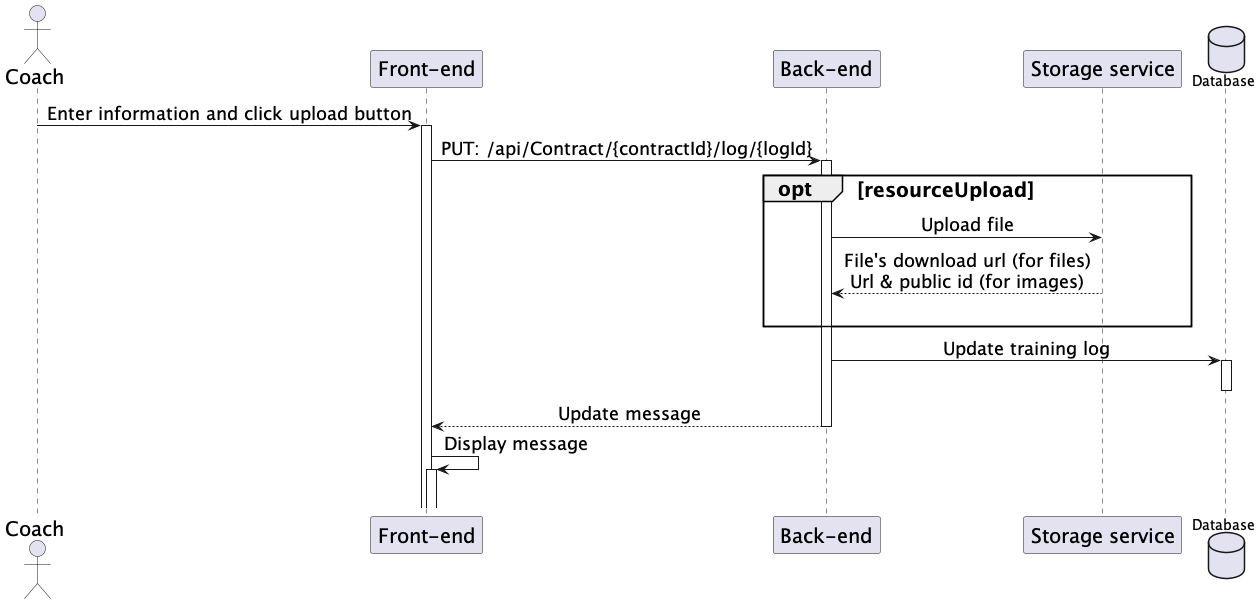

The diagram above was rendered by PlantUML. Its source (embedded in the PNG):
@startuml UpdateLog
skinparam sequenceMessageAlign center
skinparam sequenceGroupFontSize 20
skinparam sequenceGroupHeaderFontSize 20
skinparam sequence {
    ParticipantFontSize 20
    ActorFontSize 20
    DatabaseFontSize 20
    ArrowFontSize 18
} 
actor "Coach" as user
participant "Front-end" as fe
participant "Back-end" as be
participant "Storage service" as service
database Database as db

user -> fe++: Enter information and click upload button
fe -> be++: PUT: /api/Contract/{contractId}/log/{logId}
opt resourceUpload
    be -> service: Upload file
    service --> be: File's download url (for files)\nUrl & public id (for images)
    |||
end
be -> db++: Update training log
deactivate db
be --> fe: Update message
deactivate be
fe -> fe++: Display message
|||
@enduml